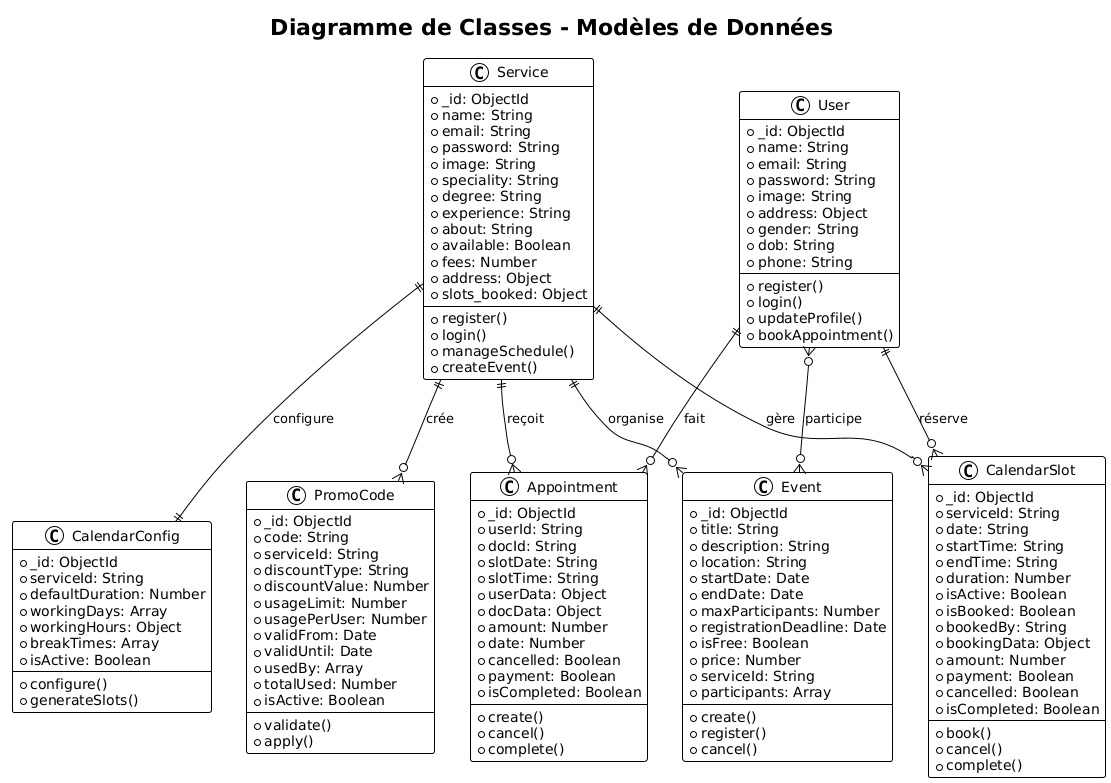

The diagram above was rendered by PlantUML. Its source (embedded in the PNG):
@startuml
!theme plain
title Diagramme de Classes - Modèles de Données

class User {
  +_id: ObjectId
  +name: String
  +email: String
  +password: String
  +image: String
  +address: Object
  +gender: String
  +dob: String
  +phone: String
  --
  +register()
  +login()
  +updateProfile()
  +bookAppointment()
}

class Service {
  +_id: ObjectId
  +name: String
  +email: String
  +password: String
  +image: String
  +speciality: String
  +degree: String
  +experience: String
  +about: String
  +available: Boolean
  +fees: Number
  +address: Object
  +slots_booked: Object
  --
  +register()
  +login()
  +manageSchedule()
  +createEvent()
}

class Appointment {
  +_id: ObjectId
  +userId: String
  +docId: String
  +slotDate: String
  +slotTime: String
  +userData: Object
  +docData: Object
  +amount: Number
  +date: Number
  +cancelled: Boolean
  +payment: Boolean
  +isCompleted: Boolean
  --
  +create()
  +cancel()
  +complete()
}

class Event {
  +_id: ObjectId
  +title: String
  +description: String
  +location: String
  +startDate: Date
  +endDate: Date
  +maxParticipants: Number
  +registrationDeadline: Date
  +isFree: Boolean
  +price: Number
  +serviceId: String
  +participants: Array
  --
  +create()
  +register()
  +cancel()
}

class PromoCode {
  +_id: ObjectId
  +code: String
  +serviceId: String
  +discountType: String
  +discountValue: Number
  +usageLimit: Number
  +usagePerUser: Number
  +validFrom: Date
  +validUntil: Date
  +usedBy: Array
  +totalUsed: Number
  +isActive: Boolean
  --
  +validate()
  +apply()
}

class CalendarSlot {
  +_id: ObjectId
  +serviceId: String
  +date: String
  +startTime: String
  +endTime: String
  +duration: Number
  +isActive: Boolean
  +isBooked: Boolean
  +bookedBy: String
  +bookingData: Object
  +amount: Number
  +payment: Boolean
  +cancelled: Boolean
  +isCompleted: Boolean
  --
  +book()
  +cancel()
  +complete()
}

class CalendarConfig {
  +_id: ObjectId
  +serviceId: String
  +defaultDuration: Number
  +workingDays: Array
  +workingHours: Object
  +breakTimes: Array
  +isActive: Boolean
  --
  +configure()
  +generateSlots()
}

' Relations
User ||--o{ Appointment : "fait"
Service ||--o{ Appointment : "reçoit"
Service ||--o{ Event : "organise"
Service ||--o{ PromoCode : "crée"
Service ||--o{ CalendarSlot : "gère"
Service ||--|| CalendarConfig : "configure"
User }o--o{ Event : "participe"
User ||--o{ CalendarSlot : "réserve"
@enduml